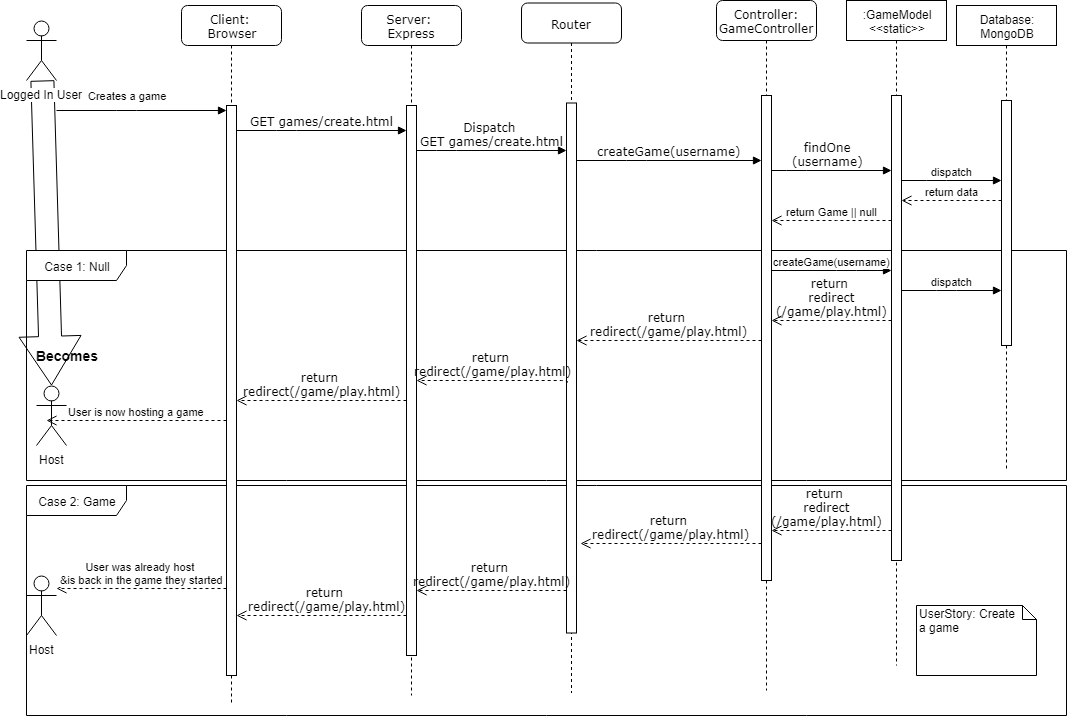

The diagram above was exported from draw.io. Its source (the exported page's mxGraphModel, read from the mxfile embedded in the PNG):
<mxGraphModel dx="2522" dy="765" grid="1" gridSize="10" guides="1" tooltips="1" connect="1" arrows="1" fold="1" page="1" pageScale="1" pageWidth="1100" pageHeight="850" background="#ffffff" math="0" shadow="0">
  <root>
    <mxCell id="0" />
    <mxCell id="1" parent="0" />
    <mxCell id="i5b5C0pFwfNXsi_GXhip-67" value="" style="shape=flexArrow;endArrow=classic;html=1;endWidth=38;endSize=15.89;width=23;entryX=0.5;entryY=0;entryDx=0;entryDy=0;entryPerimeter=0;" parent="1" source="i5b5C0pFwfNXsi_GXhip-13" target="i5b5C0pFwfNXsi_GXhip-61" edge="1">
      <mxGeometry width="50" height="50" relative="1" as="geometry">
        <mxPoint x="20" y="280" as="sourcePoint" />
        <mxPoint x="-110" y="280" as="targetPoint" />
      </mxGeometry>
    </mxCell>
    <mxCell id="i5b5C0pFwfNXsi_GXhip-52" value="Case 2: Game" style="shape=umlFrame;whiteSpace=wrap;html=1;width=100;height=30;" parent="1" vertex="1">
      <mxGeometry x="10" y="545" width="1040" height="230" as="geometry" />
    </mxCell>
    <mxCell id="i5b5C0pFwfNXsi_GXhip-39" value="Case 1: Null" style="shape=umlFrame;whiteSpace=wrap;html=1;width=100;height=30;" parent="1" vertex="1">
      <mxGeometry x="10" y="310" width="1040" height="230" as="geometry" />
    </mxCell>
    <mxCell id="7baba1c4bc27f4b0-2" value="Server: &lt;br&gt;Express" style="shape=umlLifeline;perimeter=lifelinePerimeter;whiteSpace=wrap;html=1;container=1;collapsible=0;recursiveResize=0;outlineConnect=0;rounded=1;shadow=0;comic=0;labelBackgroundColor=none;strokeColor=#000000;strokeWidth=1;fillColor=#FFFFFF;fontFamily=Verdana;fontSize=12;fontColor=#000000;align=center;" parent="1" vertex="1">
      <mxGeometry x="345" y="65" width="100" height="690" as="geometry" />
    </mxCell>
    <mxCell id="7baba1c4bc27f4b0-10" value="" style="html=1;points=[];perimeter=orthogonalPerimeter;rounded=0;shadow=0;comic=0;labelBackgroundColor=none;strokeColor=#000000;strokeWidth=1;fillColor=#FFFFFF;fontFamily=Verdana;fontSize=12;fontColor=#000000;align=center;" parent="7baba1c4bc27f4b0-2" vertex="1">
      <mxGeometry x="45" y="100" width="10" height="550" as="geometry" />
    </mxCell>
    <mxCell id="7baba1c4bc27f4b0-3" value="Router" style="shape=umlLifeline;perimeter=lifelinePerimeter;whiteSpace=wrap;html=1;container=1;collapsible=0;recursiveResize=0;outlineConnect=0;rounded=1;shadow=0;comic=0;labelBackgroundColor=none;strokeColor=#000000;strokeWidth=1;fillColor=#FFFFFF;fontFamily=Verdana;fontSize=12;fontColor=#000000;align=center;" parent="1" vertex="1">
      <mxGeometry x="505" y="62.5" width="100" height="690" as="geometry" />
    </mxCell>
    <mxCell id="7baba1c4bc27f4b0-13" value="" style="html=1;points=[];perimeter=orthogonalPerimeter;rounded=0;shadow=0;comic=0;labelBackgroundColor=none;strokeColor=#000000;strokeWidth=1;fillColor=#FFFFFF;fontFamily=Verdana;fontSize=12;fontColor=#000000;align=center;" parent="7baba1c4bc27f4b0-3" vertex="1">
      <mxGeometry x="45" y="100" width="10" height="530" as="geometry" />
    </mxCell>
    <mxCell id="7baba1c4bc27f4b0-4" value="Controller: GameController" style="shape=umlLifeline;perimeter=lifelinePerimeter;whiteSpace=wrap;html=1;container=1;collapsible=0;recursiveResize=0;outlineConnect=0;rounded=1;shadow=0;comic=0;labelBackgroundColor=none;strokeColor=#000000;strokeWidth=1;fillColor=#FFFFFF;fontFamily=Verdana;fontSize=12;fontColor=#000000;align=center;" parent="1" vertex="1">
      <mxGeometry x="700" y="60" width="100" height="690" as="geometry" />
    </mxCell>
    <mxCell id="7baba1c4bc27f4b0-16" value="" style="html=1;points=[];perimeter=orthogonalPerimeter;rounded=0;shadow=0;comic=0;labelBackgroundColor=none;strokeColor=#000000;strokeWidth=1;fillColor=#FFFFFF;fontFamily=Verdana;fontSize=12;fontColor=#000000;align=center;" parent="7baba1c4bc27f4b0-4" vertex="1">
      <mxGeometry x="45" y="95" width="10" height="485" as="geometry" />
    </mxCell>
    <mxCell id="7baba1c4bc27f4b0-8" value="Client: &lt;br&gt;Browser" style="shape=umlLifeline;perimeter=lifelinePerimeter;whiteSpace=wrap;html=1;container=1;collapsible=0;recursiveResize=0;outlineConnect=0;rounded=1;shadow=0;comic=0;labelBackgroundColor=none;strokeColor=#000000;strokeWidth=1;fillColor=#FFFFFF;fontFamily=Verdana;fontSize=12;fontColor=#000000;align=center;" parent="1" vertex="1">
      <mxGeometry x="165" y="65" width="100" height="700" as="geometry" />
    </mxCell>
    <mxCell id="7baba1c4bc27f4b0-9" value="" style="html=1;points=[];perimeter=orthogonalPerimeter;rounded=0;shadow=0;comic=0;labelBackgroundColor=none;strokeColor=#000000;strokeWidth=1;fillColor=#FFFFFF;fontFamily=Verdana;fontSize=12;fontColor=#000000;align=center;" parent="7baba1c4bc27f4b0-8" vertex="1">
      <mxGeometry x="45" y="100" width="10" height="570" as="geometry" />
    </mxCell>
    <mxCell id="7baba1c4bc27f4b0-17" value="createGame(username)" style="html=1;verticalAlign=bottom;endArrow=block;labelBackgroundColor=none;fontFamily=Verdana;fontSize=12;edgeStyle=elbowEdgeStyle;elbow=vertical;" parent="1" source="7baba1c4bc27f4b0-13" target="7baba1c4bc27f4b0-16" edge="1">
      <mxGeometry relative="1" as="geometry">
        <mxPoint x="510" y="220" as="sourcePoint" />
        <Array as="points">
          <mxPoint x="620" y="220" />
          <mxPoint x="560" y="240" />
          <mxPoint x="550" y="260" />
          <mxPoint x="640" y="240" />
          <mxPoint x="680" y="270" />
          <mxPoint x="710" y="230" />
        </Array>
      </mxGeometry>
    </mxCell>
    <mxCell id="7baba1c4bc27f4b0-20" value="findOne&lt;br&gt;(username)" style="html=1;verticalAlign=bottom;endArrow=block;labelBackgroundColor=none;fontFamily=Verdana;fontSize=12;edgeStyle=elbowEdgeStyle;elbow=vertical;" parent="1" source="7baba1c4bc27f4b0-16" target="i5b5C0pFwfNXsi_GXhip-31" edge="1">
      <mxGeometry x="-0.0732" relative="1" as="geometry">
        <mxPoint x="650" y="230" as="sourcePoint" />
        <mxPoint x="898" y="250" as="targetPoint" />
        <Array as="points">
          <mxPoint x="780" y="230" />
        </Array>
        <mxPoint as="offset" />
      </mxGeometry>
    </mxCell>
    <mxCell id="7baba1c4bc27f4b0-11" value="GET games/create.html" style="html=1;verticalAlign=bottom;endArrow=block;labelBackgroundColor=none;fontFamily=Verdana;fontSize=12;edgeStyle=elbowEdgeStyle;elbow=vertical;" parent="1" source="7baba1c4bc27f4b0-9" target="7baba1c4bc27f4b0-10" edge="1">
      <mxGeometry relative="1" as="geometry">
        <mxPoint x="220" y="190" as="sourcePoint" />
        <mxPoint x="461" y="220" as="targetPoint" />
        <Array as="points">
          <mxPoint x="270" y="190" />
          <mxPoint x="330" y="220" />
        </Array>
      </mxGeometry>
    </mxCell>
    <mxCell id="7baba1c4bc27f4b0-14" value="Dispatch &lt;br&gt;GET games/create.html" style="html=1;verticalAlign=bottom;endArrow=block;labelBackgroundColor=none;fontFamily=Verdana;fontSize=12;edgeStyle=elbowEdgeStyle;elbow=vertical;" parent="1" source="7baba1c4bc27f4b0-10" target="7baba1c4bc27f4b0-13" edge="1">
      <mxGeometry relative="1" as="geometry">
        <mxPoint x="370" y="200" as="sourcePoint" />
        <mxPoint x="490" y="230" as="targetPoint" />
        <mxPoint as="offset" />
        <Array as="points">
          <mxPoint x="430" y="210" />
        </Array>
      </mxGeometry>
    </mxCell>
    <mxCell id="i5b5C0pFwfNXsi_GXhip-9" value="return&amp;nbsp;&lt;br&gt;redirect(/game/play.html)" style="html=1;verticalAlign=bottom;endArrow=open;dashed=1;endSize=8;labelBackgroundColor=none;fontFamily=Verdana;fontSize=12;edgeStyle=elbowEdgeStyle;elbow=vertical;exitX=0.1;exitY=0.527;exitDx=0;exitDy=0;exitPerimeter=0;" parent="1" target="7baba1c4bc27f4b0-10" edge="1" source="7baba1c4bc27f4b0-13">
      <mxGeometry relative="1" as="geometry">
        <mxPoint x="300" y="280" as="targetPoint" />
        <Array as="points">
          <mxPoint x="390" y="440" />
          <mxPoint x="410" y="400" />
        </Array>
        <mxPoint x="507" y="440" as="sourcePoint" />
      </mxGeometry>
    </mxCell>
    <mxCell id="i5b5C0pFwfNXsi_GXhip-11" value="return&amp;nbsp;&lt;br&gt;redirect(/game/play.html)" style="html=1;verticalAlign=bottom;endArrow=open;dashed=1;endSize=8;labelBackgroundColor=none;fontFamily=Verdana;fontSize=12;edgeStyle=elbowEdgeStyle;elbow=vertical;" parent="1" target="7baba1c4bc27f4b0-9" edge="1" source="7baba1c4bc27f4b0-10">
      <mxGeometry relative="1" as="geometry">
        <mxPoint x="155" y="381" as="targetPoint" />
        <Array as="points">
          <mxPoint x="260" y="460" />
          <mxPoint x="240" y="410" />
        </Array>
        <mxPoint x="342" y="460" as="sourcePoint" />
      </mxGeometry>
    </mxCell>
    <mxCell id="i5b5C0pFwfNXsi_GXhip-12" value="UserStory: Create &lt;br&gt;a game" style="shape=note;whiteSpace=wrap;html=1;size=14;verticalAlign=top;align=left;spacingTop=-6;" parent="1" vertex="1">
      <mxGeometry x="900" y="665" width="120" height="70" as="geometry" />
    </mxCell>
    <mxCell id="i5b5C0pFwfNXsi_GXhip-13" value="Logged In User" style="shape=umlActor;verticalLabelPosition=bottom;labelBackgroundColor=#ffffff;verticalAlign=top;html=1;outlineConnect=0;" parent="1" vertex="1">
      <mxGeometry x="10" y="80" width="30" height="60" as="geometry" />
    </mxCell>
    <mxCell id="i5b5C0pFwfNXsi_GXhip-24" value="Creates a game" style="html=1;verticalAlign=bottom;endArrow=block;" parent="1" target="7baba1c4bc27f4b0-9" edge="1">
      <mxGeometry x="-0.1656" y="6" width="80" relative="1" as="geometry">
        <mxPoint x="40" y="170" as="sourcePoint" />
        <mxPoint x="100" y="680" as="targetPoint" />
        <mxPoint as="offset" />
        <Array as="points">
          <mxPoint x="110" y="170" />
        </Array>
      </mxGeometry>
    </mxCell>
    <mxCell id="i5b5C0pFwfNXsi_GXhip-28" value="User is now hosting a game" style="html=1;verticalAlign=bottom;endArrow=open;dashed=1;endSize=8;" parent="1" source="7baba1c4bc27f4b0-9" edge="1">
      <mxGeometry relative="1" as="geometry">
        <mxPoint x="80" y="680" as="sourcePoint" />
        <mxPoint x="30" y="480" as="targetPoint" />
        <Array as="points">
          <mxPoint x="130" y="480" />
        </Array>
      </mxGeometry>
    </mxCell>
    <mxCell id="i5b5C0pFwfNXsi_GXhip-30" value=":GameModel&lt;br&gt;&amp;lt;&amp;lt;static&amp;gt;&amp;gt;" style="shape=umlLifeline;perimeter=lifelinePerimeter;whiteSpace=wrap;html=1;container=1;collapsible=0;recursiveResize=0;outlineConnect=0;" parent="1" vertex="1">
      <mxGeometry x="830" y="60" width="100" height="665" as="geometry" />
    </mxCell>
    <mxCell id="i5b5C0pFwfNXsi_GXhip-31" value="" style="html=1;points=[];perimeter=orthogonalPerimeter;" parent="i5b5C0pFwfNXsi_GXhip-30" vertex="1">
      <mxGeometry x="45" y="95" width="10" height="465" as="geometry" />
    </mxCell>
    <mxCell id="i5b5C0pFwfNXsi_GXhip-32" value="Database:&lt;br&gt;MongoDB" style="shape=umlLifeline;perimeter=lifelinePerimeter;whiteSpace=wrap;html=1;container=1;collapsible=0;recursiveResize=0;outlineConnect=0;" parent="1" vertex="1">
      <mxGeometry x="940" y="65" width="100" height="465" as="geometry" />
    </mxCell>
    <mxCell id="i5b5C0pFwfNXsi_GXhip-34" value="" style="html=1;points=[];perimeter=orthogonalPerimeter;" parent="i5b5C0pFwfNXsi_GXhip-32" vertex="1">
      <mxGeometry x="45" y="95" width="10" height="245" as="geometry" />
    </mxCell>
    <mxCell id="i5b5C0pFwfNXsi_GXhip-33" value="dispatch" style="html=1;verticalAlign=bottom;endArrow=block;" parent="1" source="i5b5C0pFwfNXsi_GXhip-31" target="i5b5C0pFwfNXsi_GXhip-34" edge="1">
      <mxGeometry width="80" relative="1" as="geometry">
        <mxPoint x="-30" y="690" as="sourcePoint" />
        <mxPoint x="80" y="770" as="targetPoint" />
        <Array as="points">
          <mxPoint x="920" y="240" />
        </Array>
      </mxGeometry>
    </mxCell>
    <mxCell id="i5b5C0pFwfNXsi_GXhip-37" value="return data" style="html=1;verticalAlign=bottom;endArrow=open;dashed=1;endSize=8;" parent="1" source="i5b5C0pFwfNXsi_GXhip-34" target="i5b5C0pFwfNXsi_GXhip-31" edge="1">
      <mxGeometry relative="1" as="geometry">
        <mxPoint x="1006" y="252" as="sourcePoint" />
        <mxPoint y="770" as="targetPoint" />
        <Array as="points">
          <mxPoint x="930" y="260" />
        </Array>
      </mxGeometry>
    </mxCell>
    <mxCell id="i5b5C0pFwfNXsi_GXhip-38" value="return Game || null" style="html=1;verticalAlign=bottom;endArrow=open;dashed=1;endSize=8;" parent="1" target="7baba1c4bc27f4b0-16" edge="1" source="i5b5C0pFwfNXsi_GXhip-31">
      <mxGeometry relative="1" as="geometry">
        <mxPoint x="887" y="280" as="sourcePoint" />
        <mxPoint y="770" as="targetPoint" />
        <Array as="points">
          <mxPoint x="810" y="280" />
        </Array>
      </mxGeometry>
    </mxCell>
    <mxCell id="i5b5C0pFwfNXsi_GXhip-43" value="return&amp;nbsp;&lt;br&gt;redirect(/game/play.html)" style="html=1;verticalAlign=bottom;endArrow=open;dashed=1;endSize=8;labelBackgroundColor=none;fontFamily=Verdana;fontSize=12;edgeStyle=elbowEdgeStyle;elbow=vertical;" parent="1" target="7baba1c4bc27f4b0-13" edge="1" source="7baba1c4bc27f4b0-16">
      <mxGeometry relative="1" as="geometry">
        <mxPoint x="537" y="390" as="targetPoint" />
        <mxPoint x="645" y="420" as="sourcePoint" />
        <Array as="points">
          <mxPoint x="690" y="400" />
          <mxPoint x="640" y="370" />
          <mxPoint x="540" y="420" />
        </Array>
      </mxGeometry>
    </mxCell>
    <mxCell id="i5b5C0pFwfNXsi_GXhip-53" value="return&amp;nbsp;&lt;br&gt;redirect(/game/play.html)" style="html=1;verticalAlign=bottom;endArrow=open;dashed=1;endSize=8;labelBackgroundColor=none;fontFamily=Verdana;fontSize=12;edgeStyle=elbowEdgeStyle;elbow=vertical;" parent="1" edge="1" target="7baba1c4bc27f4b0-10" source="7baba1c4bc27f4b0-13">
      <mxGeometry relative="1" as="geometry">
        <mxPoint x="355" y="635" as="targetPoint" />
        <Array as="points">
          <mxPoint x="440" y="650" />
        </Array>
        <mxPoint x="507" y="635" as="sourcePoint" />
      </mxGeometry>
    </mxCell>
    <mxCell id="i5b5C0pFwfNXsi_GXhip-54" value="return&amp;nbsp;&lt;br&gt;redirect(/game/play.html)" style="html=1;verticalAlign=bottom;endArrow=open;dashed=1;endSize=8;labelBackgroundColor=none;fontFamily=Verdana;fontSize=12;edgeStyle=elbowEdgeStyle;elbow=vertical;" parent="1" edge="1" target="7baba1c4bc27f4b0-9" source="7baba1c4bc27f4b0-10">
      <mxGeometry x="0.6471" y="-60" relative="1" as="geometry">
        <mxPoint x="190" y="675" as="targetPoint" />
        <Array as="points">
          <mxPoint x="250" y="675" />
          <mxPoint x="240" y="645" />
        </Array>
        <mxPoint x="342" y="675" as="sourcePoint" />
        <mxPoint x="60" y="60" as="offset" />
      </mxGeometry>
    </mxCell>
    <mxCell id="i5b5C0pFwfNXsi_GXhip-55" value="User was already host &lt;br&gt;&amp;amp;is back in the game they started" style="html=1;verticalAlign=bottom;endArrow=open;dashed=1;endSize=8;" parent="1" edge="1" target="Ye3weRgrpTRHBqXarwB2-32" source="7baba1c4bc27f4b0-9">
      <mxGeometry relative="1" as="geometry">
        <mxPoint x="180" y="715" as="sourcePoint" />
        <mxPoint x="30" y="715" as="targetPoint" />
      </mxGeometry>
    </mxCell>
    <mxCell id="i5b5C0pFwfNXsi_GXhip-57" value="createGame(username)" style="html=1;verticalAlign=bottom;endArrow=block;" parent="1" source="7baba1c4bc27f4b0-16" target="i5b5C0pFwfNXsi_GXhip-31" edge="1">
      <mxGeometry width="80" relative="1" as="geometry">
        <mxPoint x="654" y="586" as="sourcePoint" />
        <mxPoint x="780" y="390" as="targetPoint" />
        <Array as="points">
          <mxPoint x="830" y="330" />
        </Array>
      </mxGeometry>
    </mxCell>
    <mxCell id="i5b5C0pFwfNXsi_GXhip-58" value="return &lt;br&gt;redirect&lt;br&gt;(/game/play.html)" style="html=1;verticalAlign=bottom;endArrow=open;dashed=1;endSize=8;labelBackgroundColor=none;fontFamily=Verdana;fontSize=12;edgeStyle=elbowEdgeStyle;elbow=vertical;" parent="1" source="i5b5C0pFwfNXsi_GXhip-31" target="7baba1c4bc27f4b0-16" edge="1">
      <mxGeometry relative="1" as="geometry">
        <mxPoint x="655" y="609" as="targetPoint" />
        <mxPoint x="760" y="411" as="sourcePoint" />
        <Array as="points">
          <mxPoint x="790" y="380" />
        </Array>
        <mxPoint as="offset" />
      </mxGeometry>
    </mxCell>
    <mxCell id="i5b5C0pFwfNXsi_GXhip-59" value="return&amp;nbsp;&lt;br&gt;redirect(/game/play.html)" style="html=1;verticalAlign=bottom;endArrow=open;dashed=1;endSize=8;labelBackgroundColor=none;fontFamily=Verdana;fontSize=12;edgeStyle=elbowEdgeStyle;elbow=vertical;entryX=1.4;entryY=0.831;entryDx=0;entryDy=0;entryPerimeter=0;" parent="1" edge="1" target="7baba1c4bc27f4b0-13" source="7baba1c4bc27f4b0-16">
      <mxGeometry relative="1" as="geometry">
        <mxPoint x="515" y="625" as="targetPoint" />
        <mxPoint x="645" y="625" as="sourcePoint" />
      </mxGeometry>
    </mxCell>
    <mxCell id="i5b5C0pFwfNXsi_GXhip-61" value="Host" style="shape=umlActor;verticalLabelPosition=bottom;labelBackgroundColor=#ffffff;verticalAlign=top;html=1;" parent="1" vertex="1">
      <mxGeometry x="20" y="445" width="30" height="60" as="geometry" />
    </mxCell>
    <mxCell id="i5b5C0pFwfNXsi_GXhip-64" value="Becomes" style="text;html=1;strokeColor=none;fillColor=none;align=center;verticalAlign=middle;whiteSpace=wrap;rounded=0;fontStyle=1;fontSize=14;" parent="1" vertex="1">
      <mxGeometry x="5" y="405" width="90" height="20" as="geometry" />
    </mxCell>
    <mxCell id="Ye3weRgrpTRHBqXarwB2-4" value="dispatch" style="html=1;verticalAlign=bottom;endArrow=block;" edge="1" parent="1" source="i5b5C0pFwfNXsi_GXhip-31" target="i5b5C0pFwfNXsi_GXhip-34">
      <mxGeometry width="80" relative="1" as="geometry">
        <mxPoint x="825" y="260" as="sourcePoint" />
        <mxPoint x="935" y="260" as="targetPoint" />
        <Array as="points">
          <mxPoint x="930" y="350" />
        </Array>
      </mxGeometry>
    </mxCell>
    <mxCell id="Ye3weRgrpTRHBqXarwB2-27" value="return &lt;br&gt;redirect&lt;br&gt;(/game/play.html)" style="html=1;verticalAlign=bottom;endArrow=open;dashed=1;endSize=8;labelBackgroundColor=none;fontFamily=Verdana;fontSize=12;edgeStyle=elbowEdgeStyle;elbow=vertical;" edge="1" parent="1" source="i5b5C0pFwfNXsi_GXhip-31" target="7baba1c4bc27f4b0-16">
      <mxGeometry x="0.25" y="-10" relative="1" as="geometry">
        <mxPoint x="690" y="410" as="targetPoint" />
        <mxPoint x="860" y="410" as="sourcePoint" />
        <Array as="points">
          <mxPoint x="800" y="590" />
          <mxPoint x="790" y="570" />
          <mxPoint x="810" y="560" />
          <mxPoint x="710" y="590" />
        </Array>
        <mxPoint x="10" y="10" as="offset" />
      </mxGeometry>
    </mxCell>
    <mxCell id="Ye3weRgrpTRHBqXarwB2-32" value="Host" style="shape=umlActor;verticalLabelPosition=bottom;labelBackgroundColor=#ffffff;verticalAlign=top;html=1;outlineConnect=0;" vertex="1" parent="1">
      <mxGeometry x="10" y="635" width="30" height="60" as="geometry" />
    </mxCell>
  </root>
</mxGraphModel>